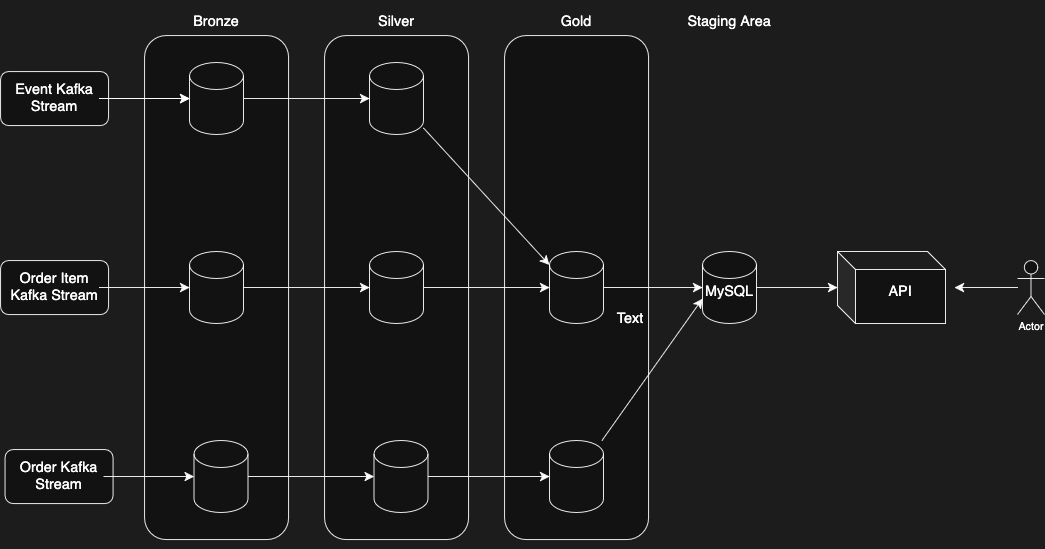

The diagram above was exported from draw.io. Its source (the exported page's mxGraphModel, read from the mxfile embedded in the PNG):
<mxGraphModel dx="2036" dy="797" grid="1" gridSize="10" guides="1" tooltips="1" connect="1" arrows="0" fold="1" page="1" pageScale="1" pageWidth="850" pageHeight="1100" background="light-dark(#FFFFFF,#1C1C1C)" math="0" shadow="0">
  <root>
    <mxCell id="0" />
    <mxCell id="1" parent="0" />
    <mxCell id="kuGBVbAqP43EuRNJJ89M-29" value="" style="rounded=1;whiteSpace=wrap;html=1;labelBackgroundColor=none;" parent="1" vertex="1">
      <mxGeometry x="-240" y="120" width="160" height="560" as="geometry" />
    </mxCell>
    <mxCell id="kuGBVbAqP43EuRNJJ89M-19" value="" style="rounded=1;whiteSpace=wrap;html=1;labelBackgroundColor=none;" parent="1" vertex="1">
      <mxGeometry x="-440" y="120" width="160" height="560" as="geometry" />
    </mxCell>
    <mxCell id="kuGBVbAqP43EuRNJJ89M-8" value="" style="rounded=1;whiteSpace=wrap;html=1;labelBackgroundColor=none;" parent="1" vertex="1">
      <mxGeometry x="-640" y="120" width="160" height="560" as="geometry" />
    </mxCell>
    <mxCell id="kuGBVbAqP43EuRNJJ89M-1" value="" style="rounded=1;whiteSpace=wrap;html=1;labelBackgroundColor=none;" parent="1" vertex="1">
      <mxGeometry x="-800" y="160" width="120" height="60" as="geometry" />
    </mxCell>
    <mxCell id="kuGBVbAqP43EuRNJJ89M-15" value="" style="edgeStyle=none;curved=1;rounded=1;orthogonalLoop=1;jettySize=auto;html=1;fontSize=12;startSize=8;endSize=8;labelBackgroundColor=none;fontColor=default;" parent="1" source="kuGBVbAqP43EuRNJJ89M-2" target="kuGBVbAqP43EuRNJJ89M-11" edge="1">
      <mxGeometry relative="1" as="geometry" />
    </mxCell>
    <mxCell id="kuGBVbAqP43EuRNJJ89M-16" style="edgeStyle=none;curved=1;rounded=1;orthogonalLoop=1;jettySize=auto;html=1;fontSize=12;startSize=8;endSize=8;labelBackgroundColor=none;fontColor=default;" parent="1" source="kuGBVbAqP43EuRNJJ89M-2" target="kuGBVbAqP43EuRNJJ89M-11" edge="1">
      <mxGeometry relative="1" as="geometry" />
    </mxCell>
    <mxCell id="kuGBVbAqP43EuRNJJ89M-2" value="Event Kafka Stream" style="text;strokeColor=none;fillColor=none;html=1;align=center;verticalAlign=middle;whiteSpace=wrap;rounded=1;fontSize=16;labelBackgroundColor=none;" parent="1" vertex="1">
      <mxGeometry x="-790" y="170" width="100" height="40" as="geometry" />
    </mxCell>
    <mxCell id="kuGBVbAqP43EuRNJJ89M-3" value="" style="rounded=1;whiteSpace=wrap;html=1;labelBackgroundColor=none;" parent="1" vertex="1">
      <mxGeometry x="-795" y="580" width="120" height="60" as="geometry" />
    </mxCell>
    <mxCell id="kuGBVbAqP43EuRNJJ89M-17" style="edgeStyle=none;curved=1;rounded=1;orthogonalLoop=1;jettySize=auto;html=1;fontSize=12;startSize=8;endSize=8;labelBackgroundColor=none;fontColor=default;" parent="1" source="kuGBVbAqP43EuRNJJ89M-4" target="kuGBVbAqP43EuRNJJ89M-12" edge="1">
      <mxGeometry relative="1" as="geometry" />
    </mxCell>
    <mxCell id="kuGBVbAqP43EuRNJJ89M-4" value="Order Kafka Stream" style="text;strokeColor=none;fillColor=none;html=1;align=center;verticalAlign=middle;whiteSpace=wrap;rounded=1;fontSize=16;labelBackgroundColor=none;" parent="1" vertex="1">
      <mxGeometry x="-785" y="590" width="100" height="40" as="geometry" />
    </mxCell>
    <mxCell id="kuGBVbAqP43EuRNJJ89M-5" value="" style="rounded=1;whiteSpace=wrap;html=1;labelBackgroundColor=none;" parent="1" vertex="1">
      <mxGeometry x="-800" y="370" width="120" height="60" as="geometry" />
    </mxCell>
    <mxCell id="kuGBVbAqP43EuRNJJ89M-18" style="edgeStyle=none;curved=1;rounded=1;orthogonalLoop=1;jettySize=auto;html=1;fontSize=12;startSize=8;endSize=8;labelBackgroundColor=none;fontColor=default;" parent="1" source="kuGBVbAqP43EuRNJJ89M-6" target="kuGBVbAqP43EuRNJJ89M-13" edge="1">
      <mxGeometry relative="1" as="geometry" />
    </mxCell>
    <mxCell id="kuGBVbAqP43EuRNJJ89M-6" value="Order Item Kafka Stream" style="text;strokeColor=none;fillColor=none;html=1;align=center;verticalAlign=middle;whiteSpace=wrap;rounded=1;fontSize=16;labelBackgroundColor=none;" parent="1" vertex="1">
      <mxGeometry x="-790" y="380" width="100" height="40" as="geometry" />
    </mxCell>
    <mxCell id="kuGBVbAqP43EuRNJJ89M-14" style="edgeStyle=none;curved=1;rounded=1;orthogonalLoop=1;jettySize=auto;html=1;exitX=0.5;exitY=1;exitDx=0;exitDy=0;fontSize=12;startSize=8;endSize=8;entryX=0.5;entryY=1;entryDx=0;entryDy=0;labelBackgroundColor=none;fontColor=default;" parent="1" source="kuGBVbAqP43EuRNJJ89M-8" target="kuGBVbAqP43EuRNJJ89M-8" edge="1">
      <mxGeometry relative="1" as="geometry">
        <mxPoint x="-560" y="680" as="targetPoint" />
      </mxGeometry>
    </mxCell>
    <mxCell id="kuGBVbAqP43EuRNJJ89M-10" value="Bronze" style="text;strokeColor=none;fillColor=none;html=1;align=center;verticalAlign=middle;whiteSpace=wrap;rounded=1;fontSize=16;labelBackgroundColor=none;" parent="1" vertex="1">
      <mxGeometry x="-640" y="90" width="160" height="30" as="geometry" />
    </mxCell>
    <mxCell id="kuGBVbAqP43EuRNJJ89M-26" style="edgeStyle=none;curved=1;rounded=1;orthogonalLoop=1;jettySize=auto;html=1;fontSize=12;startSize=8;endSize=8;labelBackgroundColor=none;fontColor=default;" parent="1" source="kuGBVbAqP43EuRNJJ89M-11" target="kuGBVbAqP43EuRNJJ89M-23" edge="1">
      <mxGeometry relative="1" as="geometry" />
    </mxCell>
    <mxCell id="kuGBVbAqP43EuRNJJ89M-11" value="" style="shape=cylinder3;whiteSpace=wrap;html=1;boundedLbl=1;backgroundOutline=1;size=15;labelBackgroundColor=none;rounded=1;" parent="1" vertex="1">
      <mxGeometry x="-590" y="150" width="60" height="80" as="geometry" />
    </mxCell>
    <mxCell id="kuGBVbAqP43EuRNJJ89M-27" style="edgeStyle=none;curved=1;rounded=1;orthogonalLoop=1;jettySize=auto;html=1;fontSize=12;startSize=8;endSize=8;labelBackgroundColor=none;fontColor=default;" parent="1" source="kuGBVbAqP43EuRNJJ89M-12" target="kuGBVbAqP43EuRNJJ89M-24" edge="1">
      <mxGeometry relative="1" as="geometry" />
    </mxCell>
    <mxCell id="kuGBVbAqP43EuRNJJ89M-12" value="" style="shape=cylinder3;whiteSpace=wrap;html=1;boundedLbl=1;backgroundOutline=1;size=15;labelBackgroundColor=none;rounded=1;" parent="1" vertex="1">
      <mxGeometry x="-585" y="570" width="60" height="80" as="geometry" />
    </mxCell>
    <mxCell id="kuGBVbAqP43EuRNJJ89M-13" value="" style="shape=cylinder3;whiteSpace=wrap;html=1;boundedLbl=1;backgroundOutline=1;size=15;labelBackgroundColor=none;rounded=1;" parent="1" vertex="1">
      <mxGeometry x="-590" y="360" width="60" height="80" as="geometry" />
    </mxCell>
    <mxCell id="kuGBVbAqP43EuRNJJ89M-21" value="Silver" style="text;strokeColor=none;fillColor=none;html=1;align=center;verticalAlign=middle;whiteSpace=wrap;rounded=1;fontSize=16;labelBackgroundColor=none;" parent="1" vertex="1">
      <mxGeometry x="-440" y="90" width="160" height="30" as="geometry" />
    </mxCell>
    <mxCell id="kuGBVbAqP43EuRNJJ89M-22" style="edgeStyle=none;curved=1;rounded=1;orthogonalLoop=1;jettySize=auto;html=1;exitX=0.75;exitY=0;exitDx=0;exitDy=0;fontSize=12;startSize=8;endSize=8;labelBackgroundColor=none;fontColor=default;" parent="1" source="kuGBVbAqP43EuRNJJ89M-21" target="kuGBVbAqP43EuRNJJ89M-21" edge="1">
      <mxGeometry relative="1" as="geometry" />
    </mxCell>
    <mxCell id="kuGBVbAqP43EuRNJJ89M-34" value="" style="edgeStyle=none;curved=1;rounded=1;orthogonalLoop=1;jettySize=auto;html=1;fontSize=12;startSize=8;endSize=8;entryX=0;entryY=0;entryDx=0;entryDy=15;entryPerimeter=0;labelBackgroundColor=none;fontColor=default;" parent="1" source="kuGBVbAqP43EuRNJJ89M-23" target="kuGBVbAqP43EuRNJJ89M-31" edge="1">
      <mxGeometry relative="1" as="geometry" />
    </mxCell>
    <mxCell id="kuGBVbAqP43EuRNJJ89M-23" value="" style="shape=cylinder3;whiteSpace=wrap;html=1;boundedLbl=1;backgroundOutline=1;size=15;labelBackgroundColor=none;rounded=1;" parent="1" vertex="1">
      <mxGeometry x="-390" y="150" width="60" height="80" as="geometry" />
    </mxCell>
    <mxCell id="kuGBVbAqP43EuRNJJ89M-36" value="" style="edgeStyle=none;curved=1;rounded=1;orthogonalLoop=1;jettySize=auto;html=1;fontSize=12;startSize=8;endSize=8;labelBackgroundColor=none;fontColor=default;" parent="1" source="kuGBVbAqP43EuRNJJ89M-24" target="kuGBVbAqP43EuRNJJ89M-35" edge="1">
      <mxGeometry relative="1" as="geometry" />
    </mxCell>
    <mxCell id="kuGBVbAqP43EuRNJJ89M-24" value="" style="shape=cylinder3;whiteSpace=wrap;html=1;boundedLbl=1;backgroundOutline=1;size=15;labelBackgroundColor=none;rounded=1;" parent="1" vertex="1">
      <mxGeometry x="-385" y="570" width="60" height="80" as="geometry" />
    </mxCell>
    <mxCell id="kuGBVbAqP43EuRNJJ89M-33" style="edgeStyle=none;curved=1;rounded=1;orthogonalLoop=1;jettySize=auto;html=1;fontSize=12;startSize=8;endSize=8;labelBackgroundColor=none;fontColor=default;" parent="1" source="kuGBVbAqP43EuRNJJ89M-25" target="kuGBVbAqP43EuRNJJ89M-31" edge="1">
      <mxGeometry relative="1" as="geometry" />
    </mxCell>
    <mxCell id="kuGBVbAqP43EuRNJJ89M-25" value="" style="shape=cylinder3;whiteSpace=wrap;html=1;boundedLbl=1;backgroundOutline=1;size=15;labelBackgroundColor=none;rounded=1;" parent="1" vertex="1">
      <mxGeometry x="-390" y="360" width="60" height="80" as="geometry" />
    </mxCell>
    <mxCell id="kuGBVbAqP43EuRNJJ89M-28" style="edgeStyle=none;curved=1;rounded=1;orthogonalLoop=1;jettySize=auto;html=1;entryX=0;entryY=0.5;entryDx=0;entryDy=0;entryPerimeter=0;fontSize=12;startSize=8;endSize=8;labelBackgroundColor=none;fontColor=default;" parent="1" source="kuGBVbAqP43EuRNJJ89M-13" target="kuGBVbAqP43EuRNJJ89M-25" edge="1">
      <mxGeometry relative="1" as="geometry" />
    </mxCell>
    <mxCell id="kuGBVbAqP43EuRNJJ89M-30" value="Gold" style="text;strokeColor=none;fillColor=none;html=1;align=center;verticalAlign=middle;whiteSpace=wrap;rounded=1;fontSize=16;labelBackgroundColor=none;" parent="1" vertex="1">
      <mxGeometry x="-240" y="90" width="160" height="30" as="geometry" />
    </mxCell>
    <mxCell id="kuGBVbAqP43EuRNJJ89M-39" value="" style="edgeStyle=none;curved=1;rounded=1;orthogonalLoop=1;jettySize=auto;html=1;fontSize=12;startSize=8;endSize=8;labelBackgroundColor=none;fontColor=default;" parent="1" source="kuGBVbAqP43EuRNJJ89M-31" target="kuGBVbAqP43EuRNJJ89M-37" edge="1">
      <mxGeometry relative="1" as="geometry" />
    </mxCell>
    <mxCell id="kuGBVbAqP43EuRNJJ89M-31" value="" style="shape=cylinder3;whiteSpace=wrap;html=1;boundedLbl=1;backgroundOutline=1;size=15;labelBackgroundColor=none;rounded=1;" parent="1" vertex="1">
      <mxGeometry x="-190" y="360" width="60" height="80" as="geometry" />
    </mxCell>
    <mxCell id="kuGBVbAqP43EuRNJJ89M-35" value="" style="shape=cylinder3;whiteSpace=wrap;html=1;boundedLbl=1;backgroundOutline=1;size=15;labelBackgroundColor=none;rounded=1;" parent="1" vertex="1">
      <mxGeometry x="-190" y="570" width="60" height="80" as="geometry" />
    </mxCell>
    <mxCell id="kuGBVbAqP43EuRNJJ89M-43" value="" style="edgeStyle=none;curved=1;rounded=1;orthogonalLoop=1;jettySize=auto;html=1;fontSize=12;startSize=8;endSize=8;labelBackgroundColor=none;fontColor=default;" parent="1" source="kuGBVbAqP43EuRNJJ89M-37" target="kuGBVbAqP43EuRNJJ89M-42" edge="1">
      <mxGeometry relative="1" as="geometry" />
    </mxCell>
    <mxCell id="kuGBVbAqP43EuRNJJ89M-37" value="" style="shape=cylinder3;whiteSpace=wrap;html=1;boundedLbl=1;backgroundOutline=1;size=15;labelBackgroundColor=none;rounded=1;" parent="1" vertex="1">
      <mxGeometry x="-20" y="360" width="60" height="80" as="geometry" />
    </mxCell>
    <mxCell id="kuGBVbAqP43EuRNJJ89M-38" value="Staging Area" style="text;strokeColor=none;fillColor=none;html=1;align=center;verticalAlign=middle;whiteSpace=wrap;rounded=1;fontSize=16;labelBackgroundColor=none;" parent="1" vertex="1">
      <mxGeometry x="-55" y="90" width="130" height="30" as="geometry" />
    </mxCell>
    <mxCell id="kuGBVbAqP43EuRNJJ89M-40" style="edgeStyle=none;curved=1;rounded=1;orthogonalLoop=1;jettySize=auto;html=1;entryX=0;entryY=0;entryDx=0;entryDy=52.5;entryPerimeter=0;fontSize=12;startSize=8;endSize=8;labelBackgroundColor=none;fontColor=default;" parent="1" source="kuGBVbAqP43EuRNJJ89M-35" target="kuGBVbAqP43EuRNJJ89M-37" edge="1">
      <mxGeometry relative="1" as="geometry" />
    </mxCell>
    <mxCell id="kuGBVbAqP43EuRNJJ89M-42" value="" style="shape=cube;whiteSpace=wrap;html=1;boundedLbl=1;backgroundOutline=1;darkOpacity=0.05;darkOpacity2=0.1;labelBackgroundColor=none;rounded=1;" parent="1" vertex="1">
      <mxGeometry x="130" y="360" width="120" height="80" as="geometry" />
    </mxCell>
    <mxCell id="SQAcosZSGfJjPVYHHsBG-3" value="" style="edgeStyle=none;curved=1;rounded=1;orthogonalLoop=1;jettySize=auto;html=1;fontSize=12;startSize=8;endSize=8;labelBackgroundColor=none;fontColor=default;" edge="1" parent="1" source="kuGBVbAqP43EuRNJJ89M-44">
      <mxGeometry relative="1" as="geometry">
        <mxPoint x="260" y="400" as="targetPoint" />
      </mxGeometry>
    </mxCell>
    <mxCell id="kuGBVbAqP43EuRNJJ89M-44" value="Actor" style="shape=umlActor;verticalLabelPosition=bottom;verticalAlign=top;html=1;outlineConnect=0;labelBackgroundColor=none;rounded=1;" parent="1" vertex="1">
      <mxGeometry x="330" y="370" width="30" height="60" as="geometry" />
    </mxCell>
    <mxCell id="kuGBVbAqP43EuRNJJ89M-46" value="MySQL" style="text;strokeColor=none;fillColor=none;html=1;align=center;verticalAlign=middle;whiteSpace=wrap;rounded=1;fontSize=16;labelBackgroundColor=none;" parent="1" vertex="1">
      <mxGeometry x="-20" y="390" width="60" height="30" as="geometry" />
    </mxCell>
    <mxCell id="kuGBVbAqP43EuRNJJ89M-47" value="API" style="text;strokeColor=none;fillColor=none;html=1;align=center;verticalAlign=middle;whiteSpace=wrap;rounded=1;fontSize=16;labelBackgroundColor=none;" parent="1" vertex="1">
      <mxGeometry x="170" y="390" width="60" height="30" as="geometry" />
    </mxCell>
    <mxCell id="SQAcosZSGfJjPVYHHsBG-4" value="Text" style="text;strokeColor=none;fillColor=none;html=1;align=center;verticalAlign=middle;whiteSpace=wrap;rounded=1;fontSize=16;labelBackgroundColor=none;" vertex="1" parent="1">
      <mxGeometry x="-130" y="420" width="60" height="30" as="geometry" />
    </mxCell>
  </root>
</mxGraphModel>